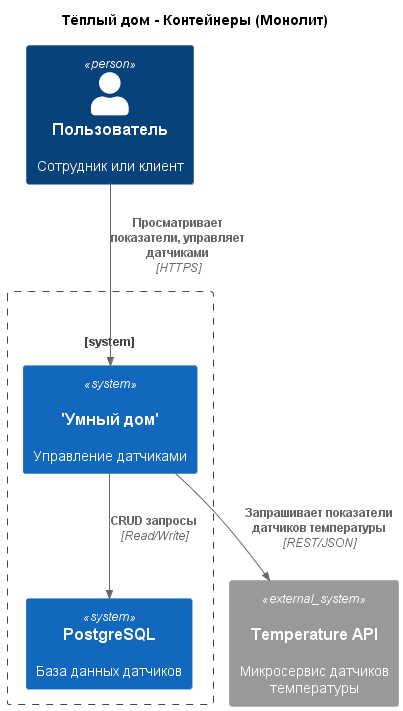

The diagram above was rendered by PlantUML. Its source (embedded in the PNG):
@startuml Основное приложение - Context Diagram
!include https://raw.githubusercontent.com/plantuml-stdlib/C4-PlantUML/master/C4_Context.puml

title Тёплый дом - Контейнеры (Монолит)

Person(user, "Пользователь", "Сотрудник или клиент")

System_Boundary(app_system, "") {
    System(app, "'Умный дом'", "Управление датчиками","Go")
    System(postgres, "PostgreSQL", "База данных датчиков")
}

System_Ext(temperature_api, "Temperature API", "Микросервис датчиков температуры", "Go")

' Связи
Rel(user, app, "Просматривает показатели, управляет датчиками", "HTTPS")
Rel(app, temperature_api, "Запрашивает показатели датчиков температуры", "REST/JSON")
Rel(app, postgres, "CRUD запросы", "Read/Write")

@enduml